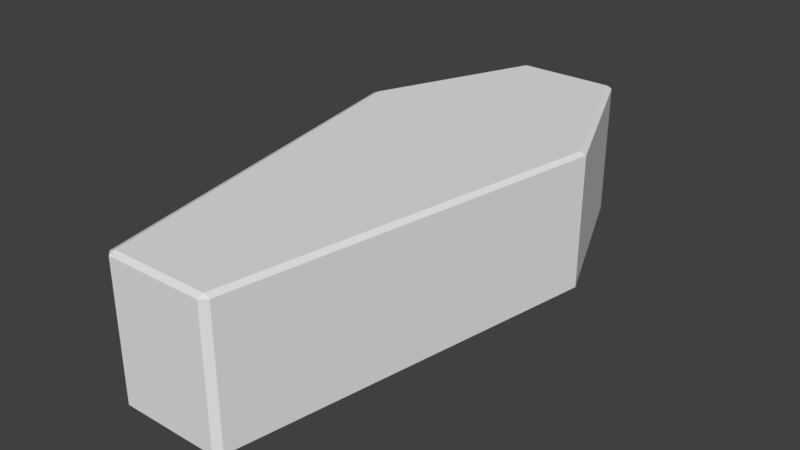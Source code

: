 # Source: coffinComplex.blend  (saved by Blender 2.79.0; exported with 4.5.12 LTS)
import bpy
from mathutils import Matrix  # noqa: F401  (used for matrix-valued properties, if any)

bpy.ops.wm.read_factory_settings(use_empty=True)
scene = bpy.context.scene
scene.name = 'Scene'

# ---- collections
col_collection_1 = bpy.data.collections.new('Collection 1'); scene.collection.children.link(col_collection_1)

# ---- world
world_world = bpy.data.worlds.new('World'); scene.world = world_world
world_world.color = (0.05088, 0.05088, 0.05088)
world_world.use_sun_shadow = False
world_world.sun_shadow_jitter_overblur = 0.0
world_world.cycles.sampling_method = 'MANUAL'

# ---- meshes
me_coffincomplex01_001 = bpy.data.meshes.new('coffinComplex01.001')
me_coffincomplex01_001.from_pydata([(-0.133, -0.75, 0.0), (-0.133, -0.75, 0.3651), (-0.133, 0.75, 0.0), (-0.133, 0.75, 0.3651), (0.133, -0.75, 0.0), (0.133, -0.75, 0.3651), (0.15, 0.7343, 0.0), (0.15, 0.7343, 0.3651), (-0.133, -0.734, 0.3725), (-0.133, 0.734, 0.3725), (0.133, 0.734, 0.3725), (0.133, -0.734, 0.3725), (-0.133, 0.734, -0.007451), (-0.133, -0.734, -0.007451), (0.133, 0.734, -0.007451), (0.133, -0.734, -0.007451), (-0.15, -0.7343, 0.0), (-0.15, -0.7343, 0.3651), (-0.15, 0.7343, 0.3651), (-0.15, 0.7343, 0.0), (0.133, 0.75, 0.3651), (0.133, 0.75, 0.0), (0.15, -0.7343, 0.3651), (0.15, -0.7343, 0.0), (-0.3375, 0.293, 0.0), (-0.3375, 0.293, 0.3651), (0.3375, 0.293, 0.0), (0.3375, 0.293, 0.3651), (-0.321, 0.293, 0.3725), (0.321, 0.293, 0.3725), (-0.321, 0.293, -0.007451), (0.321, 0.293, -0.007451), (-0.15, -0.7343, 0.25), (-0.15, 0.7343, 0.25), (0.133, 0.75, 0.25), (0.15, -0.7343, 0.25), (-0.133, -0.75, 0.25), (-0.133, 0.75, 0.25), (0.15, 0.7343, 0.25), (0.133, -0.75, 0.25), (0.3375, 0.293, 0.25), (-0.3375, 0.293, 0.25), (-0.15, -0.7343, 0.25), (-0.3375, 0.293, 0.25), (0.15, 0.7343, 0.25), (0.3375, 0.293, 0.25), (0.133, 0.75, 0.25), (0.15, -0.7343, 0.25), (0.133, -0.75, 0.25), (-0.133, -0.75, 0.25), (-0.15, 0.7343, 0.25), (-0.133, 0.75, 0.25), (-0.133, -0.734, 0.248), (-0.133, 0.734, 0.248), (0.133, 0.734, 0.248), (0.133, -0.734, 0.248), (-0.133, -0.734, 0.248), (0.321, 0.293, 0.248), (-0.321, 0.293, 0.248), (-0.321, 0.293, 0.248), (0.133, 0.734, 0.248), (0.321, 0.293, 0.248), (0.133, -0.734, 0.248), (-0.133, 0.734, 0.248), (-0.133, -0.734, 0.007812), (-0.133, 0.734, 0.007812), (0.133, 0.734, 0.007812), (0.133, -0.734, 0.007812), (0.321, 0.293, 0.007812), (-0.321, 0.293, 0.007812), (-0.133, -0.734, 0.3555), (-0.321, 0.293, 0.3555), (0.133, 0.734, 0.3555), (0.321, 0.293, 0.3555), (0.133, -0.734, 0.3555), (-0.133, 0.734, 0.3555)], [], [(43, 25, 18, 50), (51, 3, 20, 46), (45, 27, 22, 47), (48, 5, 1, 36), (24, 19, 12, 30), (25, 17, 8, 28), (29, 28, 8, 11), (1, 5, 11, 8), (20, 3, 9, 10), (27, 7, 10, 29), (30, 31, 15, 13), (26, 23, 15, 31), (4, 0, 13, 15), (2, 21, 14, 12), (12, 19, 2), (18, 9, 3), (50, 18, 3, 51), (16, 13, 0), (32, 16, 0, 49), (8, 17, 1), (15, 23, 4), (11, 5, 22), (47, 22, 5, 48), (6, 14, 21), (46, 20, 7, 44), (20, 10, 7), (6, 26, 31, 14), (12, 14, 31, 30), (22, 27, 29, 11), (10, 9, 28, 29), (18, 25, 28, 9), (16, 24, 30, 13), (44, 7, 27, 45), (42, 17, 25, 43), (16, 32, 41, 24), (6, 38, 40, 26), (21, 34, 38, 6), (23, 35, 39, 4), (17, 42, 36, 1), (19, 33, 37, 2), (4, 39, 49, 0), (26, 40, 35, 23), (2, 37, 34, 21), (24, 41, 33, 19), (39, 35, 55), (41, 32, 52, 58), (47, 48, 62), (49, 39, 55, 52), (36, 42, 56), (32, 49, 52), (37, 33, 53), (33, 41, 58, 53), (50, 51, 63), (40, 38, 54, 57), (48, 36, 56, 62), (38, 34, 54), (45, 47, 62, 61), (42, 43, 59, 56), (35, 40, 57, 55), (51, 46, 60, 63), (44, 45, 61, 60), (34, 37, 53, 54), (43, 50, 63, 59), (46, 44, 60), (55, 57, 68, 67), (53, 58, 69, 65), (57, 54, 66, 68), (58, 52, 64, 69), (52, 55, 67, 64), (54, 53, 65, 66), (56, 59, 71, 70), (62, 56, 70, 74), (59, 63, 75, 71), (61, 62, 74, 73), (60, 61, 73, 72), (63, 60, 72, 75), (73, 74, 70, 71), (69, 68, 66, 65), (72, 73, 71, 75), (64, 67, 68, 69)])
_uv = me_coffincomplex01_001.uv_layers.new(name='UVMap')
_uv.uv.foreach_set('vector', [0.6094, 0.007812, 0.5781, 0.007812, 0.5781, 0.4805, 0.6094, 0.4805, 0.5, 0.6875, 0.4688, 0.6875, 0.4688, 0.9922, 0.5, 0.9922, 0.5, 0.6875, 0.4688, 0.6875, 0.4688, 0.01953, 0.5, 0.01953, 0.5, 0.9922, 0.4688, 0.9922, 0.4688, 0.6875, 0.5, 0.6875, 0.007812, 0.6875, 0.125, 0.9805, 0.1367, 0.9805, 0.01953, 0.6875, 0.007812, 0.6875, 0.125, 0.01953, 0.1367, 0.01953, 0.01953, 0.6875, 0.4492, 0.6875, 0.01953, 0.6875, 0.1367, 0.01953, 0.332, 0.01953, 0.1367, 0.007812, 0.332, 0.007812, 0.332, 0.01953, 0.1367, 0.01953, 0.332, 0.9922, 0.1367, 0.9922, 0.1367, 0.9805, 0.332, 0.9805, 0.4609, 0.6875, 0.3438, 0.9805, 0.332, 0.9805, 0.4492, 0.6875, 0.01953, 0.6875, 0.4492, 0.6875, 0.332, 0.01953, 0.1367, 0.01953, 0.4609, 0.6875, 0.3438, 0.01953, 0.332, 0.01953, 0.4492, 0.6875, 0.332, 0.007812, 0.1367, 0.007812, 0.1367, 0.01953, 0.332, 0.01953, 0.1367, 0.9922, 0.332, 0.9922, 0.332, 0.9805, 0.1367, 0.9805, 0.1367, 0.9805, 0.125, 0.9805, 0.1367, 0.9922, 0.125, 0.9805, 0.1367, 0.9805, 0.1367, 0.9922, 0.5, 0.007812, 0.4688, 0.007812, 0.4688, 0.01953, 0.5, 0.01953, 0.125, 0.01953, 0.1367, 0.01953, 0.1367, 0.007812, 0.5, 0.007812, 0.5703, 0.007812, 0.5703, 0.01953, 0.5, 0.01953, 0.1367, 0.01953, 0.125, 0.01953, 0.1367, 0.007812, 0.332, 0.01953, 0.3438, 0.01953, 0.332, 0.007812, 0.332, 0.01953, 0.332, 0.007812, 0.3438, 0.01953, 0.6094, 0.4922, 0.5781, 0.4922, 0.5781, 0.4805, 0.6094, 0.4805, 0.3438, 0.9805, 0.332, 0.9805, 0.332, 0.9922, 0.6094, 0.4805, 0.5781, 0.4805, 0.5781, 0.4922, 0.6094, 0.4922, 0.332, 0.9922, 0.332, 0.9805, 0.3438, 0.9805, 0.3438, 0.9805, 0.4609, 0.6875, 0.4492, 0.6875, 0.332, 0.9805, 0.1367, 0.9805, 0.332, 0.9805, 0.4492, 0.6875, 0.01953, 0.6875, 0.3438, 0.01953, 0.4609, 0.6875, 0.4492, 0.6875, 0.332, 0.01953, 0.332, 0.9805, 0.1367, 0.9805, 0.01953, 0.6875, 0.4492, 0.6875, 0.125, 0.9805, 0.007812, 0.6875, 0.01953, 0.6875, 0.1367, 0.9805, 0.125, 0.01953, 0.007812, 0.6875, 0.01953, 0.6875, 0.1367, 0.01953, 0.6094, 0.4805, 0.5781, 0.4805, 0.5781, 0.007812, 0.6094, 0.007812, 0.5, 0.01953, 0.4688, 0.01953, 0.4688, 0.6875, 0.5, 0.6875, 0.5703, 0.01953, 0.5, 0.01953, 0.5, 0.6875, 0.5703, 0.6875, 0.6797, 0.4805, 0.6094, 0.4805, 0.6094, 0.007812, 0.6797, 0.007812, 0.6797, 0.4805, 0.6094, 0.4805, 0.6094, 0.4922, 0.6797, 0.4922, 0.6797, 0.4922, 0.6094, 0.4922, 0.6094, 0.4805, 0.6797, 0.4805, 0.4688, 0.007812, 0.5, 0.007812, 0.5, 0.01953, 0.4688, 0.01953, 0.5703, 0.007812, 0.5, 0.007812, 0.5, 0.01953, 0.5703, 0.01953, 0.5703, 0.9922, 0.5, 0.9922, 0.5, 0.6875, 0.5703, 0.6875, 0.5703, 0.6875, 0.5, 0.6875, 0.5, 0.01953, 0.5703, 0.01953, 0.5703, 0.6875, 0.5, 0.6875, 0.5, 0.9922, 0.5703, 0.9922, 0.6797, 0.007812, 0.6094, 0.007812, 0.6094, 0.4805, 0.6797, 0.4805, 0.332, 0.007812, 0.3438, 0.01953, 0.332, 0.01953, 0.007812, 0.6875, 0.125, 0.01953, 0.1367, 0.01953, 0.01953, 0.6875, 0.3438, 0.01953, 0.332, 0.007812, 0.332, 0.01953, 0.1367, 0.007812, 0.332, 0.007812, 0.332, 0.01953, 0.1367, 0.01953, 0.1367, 0.007812, 0.125, 0.01953, 0.1367, 0.01953, 0.125, 0.01953, 0.1367, 0.007812, 0.1367, 0.01953, 0.1367, 0.9922, 0.125, 0.9805, 0.1367, 0.9805, 0.125, 0.9805, 0.007812, 0.6875, 0.01953, 0.6875, 0.1367, 0.9805, 0.125, 0.9805, 0.1367, 0.9922, 0.1367, 0.9805, 0.4609, 0.6875, 0.3438, 0.9805, 0.332, 0.9805, 0.4492, 0.6875, 0.332, 0.007812, 0.1367, 0.007812, 0.1367, 0.01953, 0.332, 0.01953, 0.3438, 0.9805, 0.332, 0.9922, 0.332, 0.9805, 0.4609, 0.6875, 0.3438, 0.01953, 0.332, 0.01953, 0.4492, 0.6875, 0.125, 0.01953, 0.007812, 0.6875, 0.01953, 0.6875, 0.1367, 0.01953, 0.3438, 0.01953, 0.4609, 0.6875, 0.4492, 0.6875, 0.332, 0.01953, 0.1367, 0.9922, 0.332, 0.9922, 0.332, 0.9805, 0.1367, 0.9805, 0.3438, 0.9805, 0.4609, 0.6875, 0.4492, 0.6875, 0.332, 0.9805, 0.332, 0.9922, 0.1367, 0.9922, 0.1367, 0.9805, 0.332, 0.9805, 0.007812, 0.6875, 0.125, 0.9805, 0.1367, 0.9805, 0.01953, 0.6875, 0.332, 0.9922, 0.3438, 0.9805, 0.332, 0.9805, 0.5, 0.01953, 0.5, 0.6875, 0.5703, 0.6875, 0.5703, 0.01953, 0.6484, 0.5195, 0.6484, 0.9922, 0.5781, 0.9922, 0.5781, 0.5195, 0.6484, 0.9922, 0.6484, 0.5195, 0.5781, 0.5195, 0.5781, 0.9922, 0.7578, 0.3125, 0.7578, 0.9805, 0.6875, 0.9805, 0.6875, 0.3125, 0.7578, 0.007812, 0.7578, 0.3125, 0.6875, 0.3125, 0.6797, 0.007812, 0.7578, 0.007812, 0.7578, 0.3125, 0.6875, 0.3125, 0.6797, 0.007812, 0.7891, 0.9805, 0.7891, 0.3125, 0.7578, 0.3125, 0.7578, 0.9805, 0.7891, 0.007812, 0.7891, 0.3125, 0.7578, 0.3125, 0.7578, 0.007812, 0.6797, 0.9922, 0.6797, 0.5195, 0.6484, 0.5195, 0.6484, 0.9922, 0.4688, 0.6875, 0.4688, 0.01953, 0.5, 0.01953, 0.5, 0.6875, 0.6797, 0.5195, 0.6797, 0.9922, 0.6484, 0.9922, 0.6484, 0.5195, 0.7891, 0.007812, 0.7891, 0.3125, 0.7578, 0.3125, 0.7578, 0.007812, 0.9922, 0.8516, 0.9414, 0.5547, 0.8477, 0.5547, 0.7969, 0.8516, 0.7969, 0.8516, 0.9922, 0.8516, 0.9414, 0.9922, 0.8477, 0.9922, 0.9414, 0.9922, 0.9922, 0.8516, 0.7969, 0.8516, 0.8477, 0.9922, 0.8477, 0.5547, 0.9414, 0.5547, 0.9922, 0.8516, 0.7969, 0.8516])
me_coffincomplex01_001.use_remesh_preserve_volume = False
me_coffincomplex01_001.use_remesh_preserve_attributes = False
me_coffincomplex01_001.use_mirror_vertex_groups = False
me_coffincomplex01_001.update()
arm_armature_001 = bpy.data.armatures.new('Armature.001')  # bones are not reproduced

# ---- objects
ob_coffinarmature = bpy.data.objects.new('coffinArmature', arm_armature_001)
ob_coffincomplex01 = bpy.data.objects.new('coffinComplex01', me_coffincomplex01_001)

# ---- transforms, parenting, visibility, modifiers, constraints
ob_coffinarmature.location = (0.0, 0.0, 0.0)
ob_coffinarmature.show_in_front = True
ob_coffinarmature.lineart.crease_threshold = 0.0
ob_coffincomplex01.parent = ob_coffinarmature
ob_coffincomplex01.location = (0.0, 0.0, 0.0)
ob_coffincomplex01.lineart.crease_threshold = 0.0
_vg = ob_coffincomplex01.vertex_groups.new(name='coffinLid')
_vg.add([1, 3, 5, 7, 8, 9, 10, 11, 17, 18, 20, 22, 25, 27, 28, 29, 36, 42, 43, 44, 45, 46, 47, 48, 50, 51, 56, 59, 60, 61, 62, 63, 70, 71, 72, 73, 74, 75], 1.0, 'REPLACE')
_vg = ob_coffincomplex01.vertex_groups.new(name='coffin')
_vg.add([0, 2, 4, 6, 12, 13, 14, 15, 16, 19, 21, 23, 24, 26, 30, 31, 32, 33, 34, 35, 37, 38, 39, 40, 41, 49, 52, 53, 54, 55, 57, 58, 64, 65, 66, 67, 68, 69], 1.0, 'REPLACE')
_m = ob_coffincomplex01.modifiers.new('Armature', 'ARMATURE')
_m.object = ob_coffinarmature

# ---- collection membership
col_collection_1.objects.link(ob_coffinarmature)
col_collection_1.objects.link(ob_coffincomplex01)

# ---- scene / render settings (as saved in the file)
scene.frame_start = 1; scene.frame_end = 250; scene.frame_set(48)
scene.render.engine = 'BLENDER_EEVEE_NEXT'
scene.render.resolution_percentage = 50
scene.render.dither_intensity = 0.0
scene.cycles.use_denoising = False
scene.cycles.samples = 128
scene.cycles.sampling_pattern = 'TABULATED_SOBOL'
scene.cycles.use_adaptive_sampling = False
scene.cycles.use_light_tree = False
scene.cycles.blur_glossy = 0.0
scene.cycles.sample_clamp_indirect = 0.0
scene.view_settings.view_transform = 'Standard'
bpy.context.view_layer.update()

# ---- added for rendering (the .blend has no active camera and no usable light): camera, sun
cam_auto = bpy.data.cameras.new('AutoCamera')
cam_auto.lens = 50.0
cam_auto.sensor_width = 36.0
cam_auto.clip_end = 1000.0
ob_auto_camera = bpy.data.objects.new('AutoCamera', cam_auto)
scene.collection.objects.link(ob_auto_camera)
ob_auto_camera.location = (1.56197, -1.87436, 1.43212)
ob_auto_camera.rotation_euler = (1.09748, -7.21219e-08, 0.694738)
scene.camera = ob_auto_camera
light_auto_sun = bpy.data.lights.new('AutoSun', 'SUN')
light_auto_sun.energy = 3.0
light_auto_sun.angle = 0.0523599
ob_auto_sun = bpy.data.objects.new('AutoSun', light_auto_sun)
scene.collection.objects.link(ob_auto_sun)
ob_auto_sun.rotation_euler = (0.872665, 0.174533, 0.523599)
bpy.context.view_layer.update()
